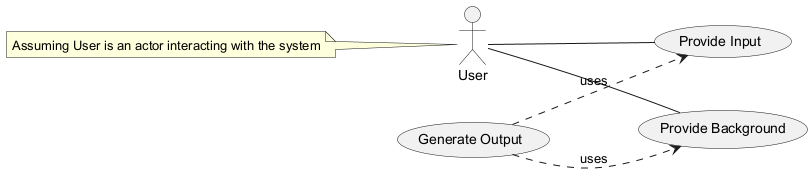

The diagram above was rendered by PlantUML. Its source (embedded in the PNG):
@startuml
left to right direction
actor User as "User"
usecase Input as "Provide Input"
usecase Background as "Provide Background"
usecase Output as "Generate Output"

User -- Input
User -- Background
Output ..> Input : uses
Output ..> Background : uses

note left of User: Assuming User is an actor interacting with the system
@enduml